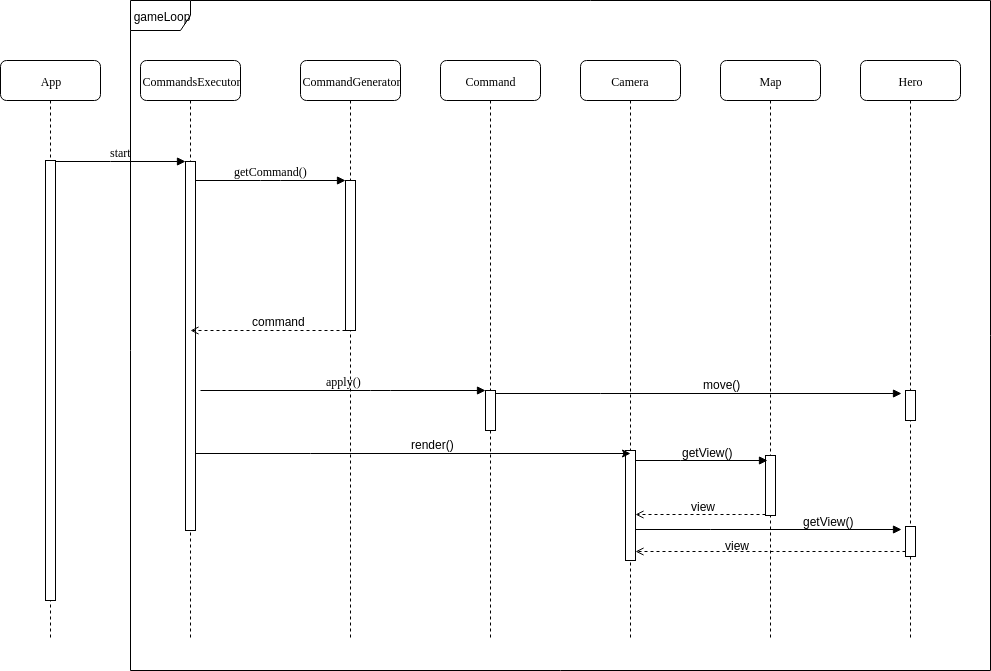

The diagram above was exported from draw.io. Its source (the exported page's mxGraphModel, read from the mxfile embedded in the PNG):
<mxGraphModel dx="1394" dy="730" grid="1" gridSize="10" guides="1" tooltips="1" connect="1" arrows="1" fold="1" page="1" pageScale="1" pageWidth="1100" pageHeight="850" background="#ffffff" math="0" shadow="0">
  <root>
    <mxCell id="0" />
    <mxCell id="1" parent="0" />
    <mxCell id="SKYhAA2BtAOIgRkNpNga-20" value="gameLoop" style="shape=umlFrame;whiteSpace=wrap;html=1;" vertex="1" parent="1">
      <mxGeometry x="230" y="20" width="860" height="670" as="geometry" />
    </mxCell>
    <mxCell id="7baba1c4bc27f4b0-2" value="CommandsExecutor" style="shape=umlLifeline;perimeter=lifelinePerimeter;whiteSpace=wrap;html=1;container=1;collapsible=0;recursiveResize=0;outlineConnect=0;rounded=1;shadow=0;comic=0;labelBackgroundColor=none;strokeColor=#000000;strokeWidth=1;fillColor=#FFFFFF;fontFamily=Verdana;fontSize=12;fontColor=#000000;align=center;" parent="1" vertex="1">
      <mxGeometry x="240" y="80" width="100" height="580" as="geometry" />
    </mxCell>
    <mxCell id="7baba1c4bc27f4b0-10" value="" style="html=1;points=[];perimeter=orthogonalPerimeter;rounded=0;shadow=0;comic=0;labelBackgroundColor=none;strokeColor=#000000;strokeWidth=1;fillColor=#FFFFFF;fontFamily=Verdana;fontSize=12;fontColor=#000000;align=center;" parent="7baba1c4bc27f4b0-2" vertex="1">
      <mxGeometry x="45" y="101" width="10" height="369" as="geometry" />
    </mxCell>
    <mxCell id="7baba1c4bc27f4b0-3" value="CommandGenerator" style="shape=umlLifeline;perimeter=lifelinePerimeter;whiteSpace=wrap;html=1;container=1;collapsible=0;recursiveResize=0;outlineConnect=0;rounded=1;shadow=0;comic=0;labelBackgroundColor=none;strokeColor=#000000;strokeWidth=1;fillColor=#FFFFFF;fontFamily=Verdana;fontSize=12;fontColor=#000000;align=center;" parent="1" vertex="1">
      <mxGeometry x="400" y="80" width="100" height="580" as="geometry" />
    </mxCell>
    <mxCell id="7baba1c4bc27f4b0-13" value="" style="html=1;points=[];perimeter=orthogonalPerimeter;rounded=0;shadow=0;comic=0;labelBackgroundColor=none;strokeColor=#000000;strokeWidth=1;fillColor=#FFFFFF;fontFamily=Verdana;fontSize=12;fontColor=#000000;align=center;" parent="7baba1c4bc27f4b0-3" vertex="1">
      <mxGeometry x="45" y="120" width="10" height="150" as="geometry" />
    </mxCell>
    <mxCell id="7baba1c4bc27f4b0-4" value="Command" style="shape=umlLifeline;perimeter=lifelinePerimeter;whiteSpace=wrap;html=1;container=1;collapsible=0;recursiveResize=0;outlineConnect=0;rounded=1;shadow=0;comic=0;labelBackgroundColor=none;strokeColor=#000000;strokeWidth=1;fillColor=#FFFFFF;fontFamily=Verdana;fontSize=12;fontColor=#000000;align=center;" parent="1" vertex="1">
      <mxGeometry x="540" y="80" width="100" height="580" as="geometry" />
    </mxCell>
    <mxCell id="7baba1c4bc27f4b0-5" value="Camera" style="shape=umlLifeline;perimeter=lifelinePerimeter;whiteSpace=wrap;html=1;container=1;collapsible=0;recursiveResize=0;outlineConnect=0;rounded=1;shadow=0;comic=0;labelBackgroundColor=none;strokeColor=#000000;strokeWidth=1;fillColor=#FFFFFF;fontFamily=Verdana;fontSize=12;fontColor=#000000;align=center;" parent="1" vertex="1">
      <mxGeometry x="680" y="80" width="100" height="580" as="geometry" />
    </mxCell>
    <mxCell id="7baba1c4bc27f4b0-19" value="" style="html=1;points=[];perimeter=orthogonalPerimeter;rounded=0;shadow=0;comic=0;labelBackgroundColor=none;strokeColor=#000000;strokeWidth=1;fillColor=#FFFFFF;fontFamily=Verdana;fontSize=12;fontColor=#000000;align=center;" parent="7baba1c4bc27f4b0-5" vertex="1">
      <mxGeometry x="45" y="390" width="10" height="110" as="geometry" />
    </mxCell>
    <mxCell id="7baba1c4bc27f4b0-6" value="Map" style="shape=umlLifeline;perimeter=lifelinePerimeter;whiteSpace=wrap;html=1;container=1;collapsible=0;recursiveResize=0;outlineConnect=0;rounded=1;shadow=0;comic=0;labelBackgroundColor=none;strokeColor=#000000;strokeWidth=1;fillColor=#FFFFFF;fontFamily=Verdana;fontSize=12;fontColor=#000000;align=center;" parent="1" vertex="1">
      <mxGeometry x="820" y="80" width="100" height="580" as="geometry" />
    </mxCell>
    <mxCell id="7baba1c4bc27f4b0-28" value="" style="html=1;points=[];perimeter=orthogonalPerimeter;rounded=0;shadow=0;comic=0;labelBackgroundColor=none;strokeColor=#000000;strokeWidth=1;fillColor=#FFFFFF;fontFamily=Verdana;fontSize=12;fontColor=#000000;align=center;" parent="7baba1c4bc27f4b0-6" vertex="1">
      <mxGeometry x="45" y="395" width="10" height="60" as="geometry" />
    </mxCell>
    <mxCell id="7baba1c4bc27f4b0-7" value="Hero" style="shape=umlLifeline;perimeter=lifelinePerimeter;whiteSpace=wrap;html=1;container=1;collapsible=0;recursiveResize=0;outlineConnect=0;rounded=1;shadow=0;comic=0;labelBackgroundColor=none;strokeColor=#000000;strokeWidth=1;fillColor=#FFFFFF;fontFamily=Verdana;fontSize=12;fontColor=#000000;align=center;" parent="1" vertex="1">
      <mxGeometry x="960" y="80" width="100" height="580" as="geometry" />
    </mxCell>
    <mxCell id="7baba1c4bc27f4b0-25" value="" style="html=1;points=[];perimeter=orthogonalPerimeter;rounded=0;shadow=0;comic=0;labelBackgroundColor=none;strokeColor=#000000;strokeWidth=1;fillColor=#FFFFFF;fontFamily=Verdana;fontSize=12;fontColor=#000000;align=center;" parent="7baba1c4bc27f4b0-7" vertex="1">
      <mxGeometry x="45" y="330" width="10" height="30" as="geometry" />
    </mxCell>
    <mxCell id="SKYhAA2BtAOIgRkNpNga-12" value="" style="html=1;points=[];perimeter=orthogonalPerimeter;rounded=0;shadow=0;comic=0;labelBackgroundColor=none;strokeColor=#000000;strokeWidth=1;fillColor=#FFFFFF;fontFamily=Verdana;fontSize=12;fontColor=#000000;align=center;" vertex="1" parent="7baba1c4bc27f4b0-7">
      <mxGeometry x="45" y="466" width="10" height="30" as="geometry" />
    </mxCell>
    <mxCell id="7baba1c4bc27f4b0-8" value="App" style="shape=umlLifeline;perimeter=lifelinePerimeter;whiteSpace=wrap;html=1;container=1;collapsible=0;recursiveResize=0;outlineConnect=0;rounded=1;shadow=0;comic=0;labelBackgroundColor=none;strokeColor=#000000;strokeWidth=1;fillColor=#FFFFFF;fontFamily=Verdana;fontSize=12;fontColor=#000000;align=center;" parent="1" vertex="1">
      <mxGeometry x="100" y="80" width="100" height="580" as="geometry" />
    </mxCell>
    <mxCell id="7baba1c4bc27f4b0-9" value="" style="html=1;points=[];perimeter=orthogonalPerimeter;rounded=0;shadow=0;comic=0;labelBackgroundColor=none;strokeColor=#000000;strokeWidth=1;fillColor=#FFFFFF;fontFamily=Verdana;fontSize=12;fontColor=#000000;align=center;" parent="7baba1c4bc27f4b0-8" vertex="1">
      <mxGeometry x="45" y="100" width="10" height="440" as="geometry" />
    </mxCell>
    <mxCell id="SKYhAA2BtAOIgRkNpNga-8" style="edgeStyle=orthogonalEdgeStyle;rounded=0;orthogonalLoop=1;jettySize=auto;html=1;entryX=-0.4;entryY=0.1;entryDx=0;entryDy=0;entryPerimeter=0;endArrow=block;endFill=1;" edge="1" parent="1" source="7baba1c4bc27f4b0-16" target="7baba1c4bc27f4b0-25">
      <mxGeometry relative="1" as="geometry">
        <Array as="points">
          <mxPoint x="700" y="413" />
          <mxPoint x="700" y="413" />
        </Array>
      </mxGeometry>
    </mxCell>
    <mxCell id="7baba1c4bc27f4b0-16" value="" style="html=1;points=[];perimeter=orthogonalPerimeter;rounded=0;shadow=0;comic=0;labelBackgroundColor=none;strokeColor=#000000;strokeWidth=1;fillColor=#FFFFFF;fontFamily=Verdana;fontSize=12;fontColor=#000000;align=center;" parent="1" vertex="1">
      <mxGeometry x="585" y="410" width="10" height="40" as="geometry" />
    </mxCell>
    <mxCell id="7baba1c4bc27f4b0-17" value="apply()" style="html=1;verticalAlign=bottom;endArrow=block;labelBackgroundColor=none;fontFamily=Verdana;fontSize=12;edgeStyle=elbowEdgeStyle;elbow=vertical;exitX=1.5;exitY=0.621;exitDx=0;exitDy=0;exitPerimeter=0;" parent="1" source="7baba1c4bc27f4b0-10" target="7baba1c4bc27f4b0-16" edge="1">
      <mxGeometry relative="1" as="geometry">
        <mxPoint x="510" y="220" as="sourcePoint" />
        <Array as="points">
          <mxPoint x="480" y="410" />
        </Array>
      </mxGeometry>
    </mxCell>
    <mxCell id="7baba1c4bc27f4b0-11" value="start" style="html=1;verticalAlign=bottom;endArrow=block;entryX=0;entryY=0;labelBackgroundColor=none;fontFamily=Verdana;fontSize=12;edgeStyle=elbowEdgeStyle;elbow=vertical;" parent="1" source="7baba1c4bc27f4b0-9" target="7baba1c4bc27f4b0-10" edge="1">
      <mxGeometry relative="1" as="geometry">
        <mxPoint x="220" y="190" as="sourcePoint" />
      </mxGeometry>
    </mxCell>
    <mxCell id="7baba1c4bc27f4b0-14" value="getCommand()" style="html=1;verticalAlign=bottom;endArrow=block;entryX=0;entryY=0;labelBackgroundColor=none;fontFamily=Verdana;fontSize=12;edgeStyle=elbowEdgeStyle;elbow=vertical;" parent="1" source="7baba1c4bc27f4b0-10" target="7baba1c4bc27f4b0-13" edge="1">
      <mxGeometry relative="1" as="geometry">
        <mxPoint x="370" y="200" as="sourcePoint" />
      </mxGeometry>
    </mxCell>
    <mxCell id="SKYhAA2BtAOIgRkNpNga-3" style="edgeStyle=orthogonalEdgeStyle;rounded=0;orthogonalLoop=1;jettySize=auto;html=1;entryX=0.5;entryY=0.027;entryDx=0;entryDy=0;entryPerimeter=0;" edge="1" parent="1" source="7baba1c4bc27f4b0-10" target="7baba1c4bc27f4b0-19">
      <mxGeometry relative="1" as="geometry">
        <mxPoint x="690" y="490" as="targetPoint" />
        <Array as="points">
          <mxPoint x="410" y="473" />
          <mxPoint x="410" y="473" />
        </Array>
      </mxGeometry>
    </mxCell>
    <mxCell id="SKYhAA2BtAOIgRkNpNga-4" value="render()" style="text;html=1;resizable=0;points=[];autosize=1;align=left;verticalAlign=top;spacingTop=-4;" vertex="1" parent="1">
      <mxGeometry x="509" y="455" width="60" height="20" as="geometry" />
    </mxCell>
    <mxCell id="SKYhAA2BtAOIgRkNpNga-5" style="edgeStyle=orthogonalEdgeStyle;rounded=0;orthogonalLoop=1;jettySize=auto;html=1;entryX=0.5;entryY=0.458;entryDx=0;entryDy=0;entryPerimeter=0;endArrow=open;endFill=0;dashed=1;" edge="1" parent="1" source="7baba1c4bc27f4b0-13" target="7baba1c4bc27f4b0-10">
      <mxGeometry relative="1" as="geometry">
        <Array as="points">
          <mxPoint x="400" y="350" />
          <mxPoint x="400" y="350" />
        </Array>
      </mxGeometry>
    </mxCell>
    <mxCell id="SKYhAA2BtAOIgRkNpNga-6" value="command" style="text;html=1;resizable=0;points=[];autosize=1;align=left;verticalAlign=top;spacingTop=-4;" vertex="1" parent="1">
      <mxGeometry x="350" y="332" width="70" height="20" as="geometry" />
    </mxCell>
    <mxCell id="SKYhAA2BtAOIgRkNpNga-9" value="move()" style="text;html=1;resizable=0;points=[];autosize=1;align=left;verticalAlign=top;spacingTop=-4;" vertex="1" parent="1">
      <mxGeometry x="801" y="395" width="50" height="20" as="geometry" />
    </mxCell>
    <mxCell id="SKYhAA2BtAOIgRkNpNga-10" style="edgeStyle=orthogonalEdgeStyle;rounded=0;orthogonalLoop=1;jettySize=auto;html=1;entryX=0.2;entryY=0.083;entryDx=0;entryDy=0;entryPerimeter=0;endArrow=block;endFill=1;" edge="1" parent="1" source="7baba1c4bc27f4b0-19" target="7baba1c4bc27f4b0-28">
      <mxGeometry relative="1" as="geometry">
        <Array as="points">
          <mxPoint x="780" y="480" />
          <mxPoint x="780" y="480" />
        </Array>
      </mxGeometry>
    </mxCell>
    <mxCell id="SKYhAA2BtAOIgRkNpNga-11" value="getView()" style="text;html=1;resizable=0;points=[];autosize=1;align=left;verticalAlign=top;spacingTop=-4;" vertex="1" parent="1">
      <mxGeometry x="780" y="463" width="70" height="20" as="geometry" />
    </mxCell>
    <mxCell id="SKYhAA2BtAOIgRkNpNga-13" style="edgeStyle=orthogonalEdgeStyle;rounded=0;orthogonalLoop=1;jettySize=auto;html=1;entryX=1;entryY=0.582;entryDx=0;entryDy=0;entryPerimeter=0;endArrow=open;endFill=0;dashed=1;" edge="1" parent="1" source="7baba1c4bc27f4b0-28" target="7baba1c4bc27f4b0-19">
      <mxGeometry relative="1" as="geometry">
        <Array as="points">
          <mxPoint x="840" y="534" />
          <mxPoint x="840" y="534" />
        </Array>
      </mxGeometry>
    </mxCell>
    <mxCell id="SKYhAA2BtAOIgRkNpNga-14" value="view" style="text;html=1;resizable=0;points=[];autosize=1;align=left;verticalAlign=top;spacingTop=-4;" vertex="1" parent="1">
      <mxGeometry x="789" y="517" width="40" height="20" as="geometry" />
    </mxCell>
    <mxCell id="SKYhAA2BtAOIgRkNpNga-15" style="edgeStyle=orthogonalEdgeStyle;rounded=0;orthogonalLoop=1;jettySize=auto;html=1;entryX=-0.4;entryY=0.1;entryDx=0;entryDy=0;entryPerimeter=0;endArrow=block;endFill=1;" edge="1" parent="1" source="7baba1c4bc27f4b0-19" target="SKYhAA2BtAOIgRkNpNga-12">
      <mxGeometry relative="1" as="geometry">
        <Array as="points">
          <mxPoint x="810" y="549" />
          <mxPoint x="810" y="549" />
        </Array>
      </mxGeometry>
    </mxCell>
    <mxCell id="SKYhAA2BtAOIgRkNpNga-16" value="getView()" style="text;html=1;resizable=0;points=[];autosize=1;align=left;verticalAlign=top;spacingTop=-4;" vertex="1" parent="1">
      <mxGeometry x="901" y="532" width="70" height="20" as="geometry" />
    </mxCell>
    <mxCell id="SKYhAA2BtAOIgRkNpNga-17" style="edgeStyle=orthogonalEdgeStyle;rounded=0;orthogonalLoop=1;jettySize=auto;html=1;entryX=1;entryY=0.918;entryDx=0;entryDy=0;entryPerimeter=0;endArrow=open;endFill=0;dashed=1;" edge="1" parent="1" source="SKYhAA2BtAOIgRkNpNga-12" target="7baba1c4bc27f4b0-19">
      <mxGeometry relative="1" as="geometry">
        <Array as="points">
          <mxPoint x="930" y="571" />
          <mxPoint x="930" y="571" />
        </Array>
      </mxGeometry>
    </mxCell>
    <mxCell id="SKYhAA2BtAOIgRkNpNga-18" value="view" style="text;html=1;resizable=0;points=[];autosize=1;align=left;verticalAlign=top;spacingTop=-4;" vertex="1" parent="1">
      <mxGeometry x="823" y="556" width="40" height="20" as="geometry" />
    </mxCell>
  </root>
</mxGraphModel>